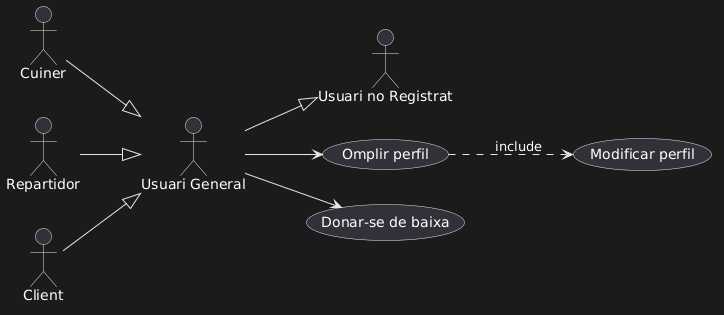

The diagram above was rendered by PlantUML. Its source (embedded in the PNG):
@startuml
left to right direction

:Usuari General: as Usuari
:Cuiner:
:Repartidor:
:Client:
:Usuari no Registrat: as UsuariN

Usuari --> (Omplir perfil)
(Omplir perfil) ..> (Modificar perfil) : include
Usuari --> (Donar-se de baixa)
Client --|> Usuari
Cuiner --|> Usuari
Repartidor --|> Usuari
Usuari --|> UsuariN
@enduml